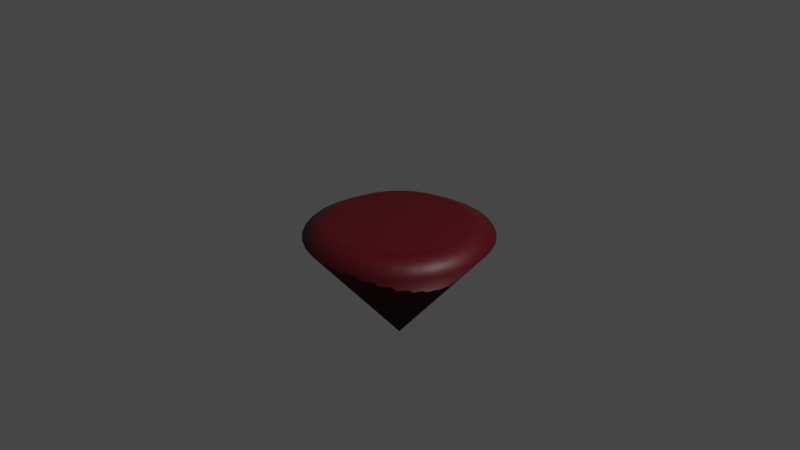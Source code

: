 # Source: gem.blend  (saved by Blender 3.0.42; exported with 4.5.12 LTS)
import bpy
from mathutils import Matrix  # noqa: F401  (used for matrix-valued properties, if any)

bpy.ops.wm.read_factory_settings(use_empty=True)
scene = bpy.context.scene
scene.name = 'Scene'

# ---- collections
col_collection = bpy.data.collections.new('Collection'); scene.collection.children.link(col_collection)

# ---- materials (node trees are filled in below, after node groups)
mat_material_001 = bpy.data.materials.new('Material.001')
mat_material_001.use_transparent_shadow = False

# ---- material node trees
mat_material_001.use_nodes = True; mat_material_001.node_tree.nodes.clear()
_N = mat_material_001.node_tree.nodes; _L = mat_material_001.node_tree.links
n0 = _N.new('ShaderNodeBsdfPrincipled'); n0.name = 'Principled BSDF'; n0.location = (10, 300)
n0.distribution = 'GGX'
n0.subsurface_method = 'RANDOM_WALK_SKIN'
n0.inputs[0].default_value = (0.09463, 0.0, 0.004703, 1.0)
n0.inputs[3].default_value = 1.45
n0.inputs[27].default_value = (0.0, 0.0, 0.0, 1.0)
n0.inputs[28].default_value = 1.0
n1 = _N.new('ShaderNodeOutputMaterial'); n1.name = 'Material Output'; n1.location = (300, 300)
_L.new(n0.outputs[0], n1.inputs[0])
n1.is_active_output = True

# ---- world
world_world = bpy.data.worlds.new('World'); scene.world = world_world
world_world.use_nodes = True; world_world.node_tree.nodes.clear()
_N = world_world.node_tree.nodes; _L = world_world.node_tree.links
n0 = _N.new('ShaderNodeOutputWorld'); n0.name = 'World Output'; n0.location = (300, 300)
n1 = _N.new('ShaderNodeBackground'); n1.name = 'Background'; n1.location = (10, 300)
n1.inputs[0].default_value = (0.05088, 0.05088, 0.05088, 1.0)
_L.new(n1.outputs[0], n0.inputs[0])
n0.is_active_output = True
world_world.color = (0.05088, 0.05088, 0.05088)
world_world.use_sun_shadow = False
world_world.sun_shadow_jitter_overblur = 0.0

# ---- cameras
cam_camera = bpy.data.cameras.new('Camera')
cam_camera.clip_end = 100.0
cam_camera.ortho_scale = 7.314

# ---- lights
light_light = bpy.data.lights.new('Light', 'POINT')
light_light.transmission_factor = 0.0
light_light.energy = 1000.0
light_light.shadow_soft_size = 0.1
light_light.shadow_maximum_resolution = 0.006
light_light.use_absolute_resolution = True

# ---- meshes
me_cone = bpy.data.meshes.new('Cone')
me_cone.from_pydata([(0.0002109, -0.0005092, -103.8), (-0.155, 0.7794, -2.379), (-0.3041, 0.7342, -2.379), (-0.4415, 0.6607, -2.379), (-0.5619, 0.5619, -2.379), (-0.6607, 0.4415, -2.379), (-0.7342, 0.3041, -2.379), (-0.7794, 0.155, -2.379), (-0.7947, 1.234e-07, -2.379), (-0.7794, -0.155, -2.379), (-0.7342, -0.3041, -2.379), (-0.6607, -0.4415, -2.379), (-0.5619, -0.5619, -2.379), (-0.4415, -0.6607, -2.379), (-0.3041, -0.7342, -2.379), (-0.155, -0.7794, -2.379), (-1.435e-07, -0.7947, -2.379), (0.155, -0.7794, -2.379), (0.3041, -0.7342, -2.379), (0.4415, -0.6607, -2.379), (0.5619, -0.5619, -2.379), (0.6607, -0.4415, -2.379), (0.7342, -0.3041, -2.379), (0.7794, -0.155, -2.379), (0.7947, 7.921e-08, -2.379), (0.7794, 0.155, -2.379), (0.7342, 0.3041, -2.379), (0.6607, 0.4415, -2.379), (0.5619, 0.5619, -2.379), (0.4415, 0.6607, -2.379), (0.3041, 0.7342, -2.379), (0.155, 0.7794, -2.379), (-7.405e-08, 0.7947, -2.379), (-1.249e-09, 1.088, -19.14), (0.2123, 1.067, -19.14), (0.4164, 1.005, -19.14), (0.6045, 0.9047, -19.14), (0.7693, 0.7693, -19.14), (0.9047, 0.6045, -19.14), (1.005, 0.4164, -19.14), (1.067, 0.2123, -19.14), (1.088, -4.597e-08, -19.14), (1.067, -0.2123, -19.14), (1.005, -0.4164, -19.14), (0.9047, -0.6045, -19.14), (0.7693, -0.7693, -19.14), (0.6045, -0.9047, -19.14), (0.4164, -1.005, -19.14), (0.2123, -1.067, -19.14), (-9.637e-08, -1.088, -19.14), (-0.2123, -1.067, -19.14), (-0.4164, -1.005, -19.14), (-0.6045, -0.9047, -19.14), (-0.7693, -0.7693, -19.14), (-0.9047, -0.6045, -19.14), (-1.005, -0.4164, -19.14), (-1.067, -0.2123, -19.14), (-1.088, 1.456e-08, -19.14), (-1.067, 0.2123, -19.14), (-1.005, 0.4164, -19.14), (-0.9047, 0.6045, -19.14), (-0.7693, 0.7693, -19.14), (-0.6045, 0.9047, -19.14), (-0.4164, 1.005, -19.14), (-0.2123, 1.067, -19.14), (4.583e-11, 0.0007548, -157.9), (0.0001472, 0.0007403, -157.9), (0.0002888, 0.0006973, -157.9), (0.0004193, 0.0006276, -157.9), (0.0005337, 0.0005337, -157.9), (0.0006276, 0.0004193, -157.9), (0.0006973, 0.0002888, -157.9), (0.0007403, 0.0001473, -157.9), (0.0007548, 7.14e-09, -157.9), (0.0007403, -0.0001472, -157.9), (0.0006973, -0.0002888, -157.9), (0.0006276, -0.0004193, -157.9), (0.0005337, -0.0005337, -157.9), (0.0004193, -0.0006276, -157.9), (0.0002888, -0.0006973, -157.9), (0.0001472, -0.0007403, -157.9), (-2.015e-11, -0.0007548, -157.9), (-0.0001472, -0.0007403, -157.9), (-0.0002888, -0.0006973, -157.9), (-0.0004193, -0.0006276, -157.9), (-0.0005337, -0.0005337, -157.9), (-0.0006276, -0.0004193, -157.9), (-0.0006973, -0.0002888, -157.9), (-0.0007403, -0.0001472, -157.9), (-0.0007548, 7.182e-09, -157.9), (-0.0007403, 0.0001473, -157.9), (-0.0006973, 0.0002888, -157.9), (-0.0006276, 0.0004193, -157.9), (-0.0005337, 0.0005337, -157.9), (-0.0004193, 0.0006276, -157.9), (-0.0002888, 0.0006973, -157.9), (-0.0001472, 0.0007403, -157.9), (4.579e-11, 0.0007548, -157.9), (0.0001472, 0.0007403, -157.9), (0.0002888, 0.0006973, -157.9), (0.0004193, 0.0006276, -157.9), (0.0005337, 0.0005337, -157.9), (0.0006276, 0.0004193, -157.9), (0.0006973, 0.0002888, -157.9), (0.0007403, 0.0001473, -157.9), (0.0007548, 7.14e-09, -157.9), (0.0007403, -0.0001472, -157.9), (0.0006973, -0.0002888, -157.9), (0.0006276, -0.0004193, -157.9), (0.0005337, -0.0005337, -157.9), (0.0004193, -0.0006276, -157.9), (0.0002888, -0.0006973, -157.9), (0.0001472, -0.0007403, -157.9), (-2.019e-11, -0.0007548, -157.9), (-0.0001472, -0.0007403, -157.9), (-0.0002888, -0.0006973, -157.9), (-0.0004193, -0.0006276, -157.9), (-0.0005337, -0.0005337, -157.9), (-0.0006276, -0.0004193, -157.9), (-0.0006973, -0.0002888, -157.9), (-0.0007403, -0.0001472, -157.9), (-0.0007548, 7.182e-09, -157.9), (-0.0007403, 0.0001473, -157.9), (-0.0006973, 0.0002888, -157.9), (-0.0006276, 0.0004193, -157.9), (-0.0005337, 0.0005337, -157.9), (-0.0004193, 0.0006276, -157.9), (-0.0002888, 0.0006973, -157.9), (-0.0001472, 0.0007403, -157.9), (0.0003062, -0.0004582, -103.8), (0.0003897, -0.0003897, -103.8), (0.0004583, -0.0003061, -103.8), (0.0005092, -0.0002108, -103.8), (0.0005406, -0.0001074, -103.8), (0.0005512, 1.18e-07, -103.8), (0.0005406, 0.0001077, -103.8), (0.0005092, 0.0002111, -103.8), (-7.311e-08, 0.0005514, -103.8), (0.0004583, 0.0003064, -103.8), (-0.0001076, 0.0005408, -103.8), (0.0003897, 0.0003899, -103.8), (-0.000211, 0.0005094, -103.8), (0.0003062, 0.0004585, -103.8), (0.0002109, 0.0005094, -103.8), (-0.0003063, 0.0004585, -103.8), (-0.0003899, 0.0003899, -103.8), (-7.311e-08, 0.0005514, -103.7), (0.0001075, 0.0005408, -103.7), (0.0002109, 0.0005094, -103.7), (0.0003062, 0.0004585, -103.7), (0.0003897, 0.0003899, -103.7), (0.0004583, 0.0003064, -103.7), (0.0005092, 0.0002111, -103.7), (0.0005406, 0.0001077, -103.7), (0.0005512, 1.18e-07, -103.7), (0.0005406, -0.0001074, -103.7), (0.0005092, -0.0002108, -103.7), (0.0004583, -0.0003061, -103.7), (0.0003897, -0.0003897, -103.7), (0.0003062, -0.0004582, -103.7), (0.0002109, -0.0005092, -103.7), (0.0001075, -0.0005405, -103.7), (-7.315e-08, -0.0005511, -103.7), (-0.0001076, -0.0005405, -103.7), (-0.000211, -0.0005092, -103.7), (-0.0003063, -0.0004582, -103.7), (-0.0003899, -0.0003897, -103.7), (-0.0004584, -0.0003061, -103.7), (-0.0005094, -0.0002108, -103.7), (-0.0005407, -0.0001074, -103.7), (-0.0005513, 1.18e-07, -103.7), (-0.0005407, 0.0001077, -103.7), (-0.0005094, 0.0002111, -103.7), (-0.0004584, 0.0003064, -103.7), (-0.0003899, 0.0003899, -103.7), (-0.0003063, 0.0004585, -103.7), (-0.000211, 0.0005094, -103.7), (-0.0001076, 0.0005408, -103.7), (0.0001075, 0.0005408, -103.8), (0.0001075, -0.0005405, -103.8), (-7.315e-08, -0.0005511, -103.8), (-0.0001076, -0.0005405, -103.8), (-0.000211, -0.0005092, -103.8), (-0.0003063, -0.0004582, -103.8), (-0.0003899, -0.0003897, -103.8), (-0.0004584, -0.0003061, -103.8), (-0.0005094, -0.0002108, -103.8), (-0.0005407, -0.0001074, -103.8), (-0.0005513, 1.18e-07, -103.8), (-0.0005407, 0.0001077, -103.8), (-0.0005094, 0.0002111, -103.8), (-0.0004584, 0.0003064, -103.8), (0.0, -0.7965, -2.547), (0.1545, -0.7812, -2.547), (0.3031, -0.7359, -2.547), (0.44, -0.6623, -2.547), (0.56, -0.5632, -2.547), (0.6585, -0.4425, -2.547), (0.7317, -0.3048, -2.547), (0.7767, -0.1554, -2.547), (0.792, -2.002e-07, -2.547), (0.7767, 0.1554, -2.547), (0.7317, 0.3048, -2.547), (0.6585, 0.4425, -2.547), (0.56, 0.5632, -2.547), (0.44, 0.6623, -2.547), (0.3031, 0.7359, -2.547), (0.1545, 0.7812, -2.547), (-6.923e-08, 0.7965, -2.547), (-0.1545, 0.7812, -2.547), (-0.3031, 0.7359, -2.547), (-0.44, 0.6623, -2.547), (-0.56, 0.5632, -2.547), (-0.6585, 0.4425, -2.547), (-0.7317, 0.3048, -2.547), (-0.7767, 0.1554, -2.547), (-0.792, -2.445e-07, -2.547), (-0.7767, -0.1554, -2.547), (-0.7317, -0.3048, -2.547), (-0.6585, -0.4425, -2.547), (-0.56, -0.5632, -2.547), (-0.44, -0.6623, -2.547), (-0.3031, -0.7359, -2.547), (-0.1545, -0.7812, -2.547), (0.0, 2.35e-07, -158.0)], [], [(30, 31, 178, 143), (4, 5, 191, 145), (31, 32, 137, 178), (5, 6, 190, 191), (6, 7, 189, 190), (7, 8, 188, 189), (8, 9, 187, 188), (9, 10, 186, 187), (10, 11, 185, 186), (11, 12, 184, 185), (12, 13, 183, 184), (13, 14, 182, 183), (14, 15, 181, 182), (15, 16, 180, 181), (16, 17, 179, 180), (151, 152, 136, 138), (171, 172, 190, 189), (164, 165, 183, 182), (157, 158, 130, 131), (177, 146, 137, 139), (150, 151, 138, 140), (170, 171, 189, 188), (163, 164, 182, 181), (156, 157, 131, 132), (176, 177, 139, 141), (149, 150, 140, 142), (169, 170, 188, 187), (162, 163, 181, 180), (155, 156, 132, 133), (175, 176, 141, 144), (148, 149, 142, 143), (168, 169, 187, 186), (161, 162, 180, 179), (77, 109, 110, 78), (48, 112, 111, 47), (154, 155, 133, 134), (174, 175, 144, 145), (47, 111, 110, 46), (46, 110, 109, 45), (147, 148, 143, 178), (167, 168, 186, 185), (45, 109, 108, 44), (44, 108, 107, 43), (160, 161, 179, 0), (153, 154, 134, 135), (43, 107, 106, 42), (42, 106, 105, 41), (173, 174, 145, 191), (166, 167, 185, 184), (41, 105, 104, 40), (40, 104, 103, 39), (159, 160, 0, 129), (146, 147, 178, 137), (39, 103, 102, 38), (33, 97, 128, 64), (38, 102, 101, 37), (64, 128, 127, 63), (152, 153, 135, 136), (172, 173, 191, 190), (37, 101, 100, 36), (63, 127, 126, 62), (36, 100, 99, 35), (62, 126, 125, 61), (165, 166, 184, 183), (3, 4, 145, 144), (84, 116, 117, 85), (91, 123, 124, 92), (71, 103, 104, 72), (65, 97, 98, 66), (78, 110, 111, 79), (85, 117, 118, 86), (92, 124, 125, 93), (72, 104, 105, 73), (79, 111, 112, 80), (86, 118, 119, 87), (66, 98, 99, 67), (93, 125, 126, 94), (73, 105, 106, 74), (80, 112, 113, 81), (87, 119, 120, 88), (67, 99, 100, 68), (94, 126, 127, 95), (74, 106, 107, 75), (81, 113, 114, 82), (88, 120, 121, 89), (68, 100, 101, 69), (95, 127, 128, 96), (75, 107, 108, 76), (82, 114, 115, 83), (89, 121, 122, 90), (69, 101, 102, 70), (96, 128, 97, 65), (76, 108, 109, 77), (83, 115, 116, 84), (90, 122, 123, 91), (70, 102, 103, 71), (49, 113, 112, 48), (29, 30, 143, 142), (2, 3, 144, 141), (50, 114, 113, 49), (51, 115, 114, 50), (28, 29, 142, 140), (1, 2, 141, 139), (27, 28, 140, 138), (52, 116, 115, 51), (53, 117, 116, 52), (32, 1, 139, 137), (26, 27, 138, 136), (25, 26, 136, 135), (54, 118, 117, 53), (55, 119, 118, 54), (24, 25, 135, 134), (23, 24, 134, 133), (22, 23, 133, 132), (56, 120, 119, 55), (57, 121, 120, 56), (21, 22, 132, 131), (20, 21, 131, 130), (19, 20, 130, 129), (58, 122, 121, 57), (59, 123, 122, 58), (18, 19, 129, 0), (17, 18, 0, 179), (158, 159, 129, 130), (60, 124, 123, 59), (34, 98, 97, 33), (61, 125, 124, 60), (35, 99, 98, 34), (81, 82, 163, 162), (62, 61, 4, 3), (36, 35, 30, 29), (82, 83, 164, 163), (63, 62, 3, 2), (37, 36, 29, 28), (83, 84, 165, 164), (64, 63, 2, 1), (38, 37, 28, 27), (84, 85, 166, 165), (33, 64, 1, 32), (39, 38, 27, 26), (85, 86, 167, 166), (40, 39, 26, 25), (86, 87, 168, 167), (41, 40, 25, 24), (87, 88, 169, 168), (42, 41, 24, 23), (88, 89, 170, 169), (43, 42, 23, 22), (89, 90, 171, 170), (44, 43, 22, 21), (90, 91, 172, 171), (45, 44, 21, 20), (91, 92, 173, 172), (65, 66, 147, 146), (46, 45, 20, 19), (92, 93, 174, 173), (66, 67, 148, 147), (47, 46, 19, 18), (93, 94, 175, 174), (67, 68, 149, 148), (48, 47, 18, 17), (94, 95, 176, 175), (68, 69, 150, 149), (49, 48, 17, 16), (95, 96, 177, 176), (69, 70, 151, 150), (50, 49, 16, 15), (96, 65, 146, 177), (70, 71, 152, 151), (51, 50, 15, 14), (71, 72, 153, 152), (52, 51, 14, 13), (72, 73, 154, 153), (53, 52, 13, 12), (73, 74, 155, 154), (54, 53, 12, 11), (74, 75, 156, 155), (55, 54, 11, 10), (75, 76, 157, 156), (56, 55, 10, 9), (76, 77, 158, 157), (57, 56, 9, 8), (77, 78, 159, 158), (58, 57, 8, 7), (78, 79, 160, 159), (59, 58, 7, 6), (79, 80, 161, 160), (60, 59, 6, 5), (34, 33, 32, 31), (80, 81, 162, 161), (61, 60, 5, 4), (35, 34, 31, 30), (192, 224, 193), (193, 224, 194), (194, 224, 195), (195, 224, 196), (196, 224, 197), (197, 224, 198), (198, 224, 199), (199, 224, 200), (200, 224, 201), (201, 224, 202), (202, 224, 203), (203, 224, 204), (204, 224, 205), (205, 224, 206), (206, 224, 207), (207, 224, 208), (208, 224, 209), (209, 224, 210), (210, 224, 211), (211, 224, 212), (212, 224, 213), (213, 224, 214), (214, 224, 215), (215, 224, 216), (216, 224, 217), (217, 224, 218), (218, 224, 219), (219, 224, 220), (220, 224, 221), (221, 224, 222), (192, 193, 194, 195, 196, 197, 198, 199, 200, 201, 202, 203, 204, 205, 206, 207, 208, 209, 210, 211, 212, 213, 214, 215, 216, 217, 218, 219, 220, 221, 222, 223), (222, 224, 223), (223, 224, 192)])
me_cone.polygons.foreach_set('use_smooth', [True] * 225)
_uv = me_cone.uv_layers.new(name='UVMap')
_uv.uv.foreach_set('vector', [0.0, 0.0, 0.0, 0.0, 0.0, 0.0, 0.0, 0.0, 0.0, 0.0, 0.0, 0.0, 0.0, 0.0, 0.0, 0.0, 0.0, 0.0, 0.0, 0.0, 0.0, 0.0, 0.0, 0.0, 0.0, 0.0, 0.0, 0.0, 0.0, 0.0, 0.0, 0.0, 0.0, 0.0, 0.0, 0.0, 0.0, 0.0, 0.0, 0.0, 0.0, 0.0, 0.0, 0.0, 0.0, 0.0, 0.0, 0.0, 0.0, 0.0, 0.0, 0.0, 0.0, 0.0, 0.0, 0.0, 0.0, 0.0, 0.0, 0.0, 0.0, 0.0, 0.0, 0.0, 0.0, 0.0, 0.0, 0.0, 0.0, 0.0, 0.0, 0.0, 0.0, 0.0, 0.0, 0.0, 0.0, 0.0, 0.0, 0.0, 0.0, 0.0, 0.0, 0.0, 0.0, 0.0, 0.0, 0.0, 0.0, 0.0, 0.0, 0.0, 0.0, 0.0, 0.0, 0.0, 0.0, 0.0, 0.0, 0.0, 0.0, 0.0, 0.0, 0.0, 0.0, 0.0, 0.0, 0.0, 0.0, 0.0, 0.0, 0.0, 0.0, 0.0, 0.0, 0.0, 0.0, 0.0, 0.0, 0.0, 0.4496, 0.3833, 0.4717, 0.3418, 0.4717, 0.3418, 0.4496, 0.3833, 0.01461, 0.2968, 0.02827, 0.3418, 0.02827, 0.3418, 0.01461, 0.2968, 0.1582, 0.02827, 0.1167, 0.05045, 0.1167, 0.05045, 0.1582, 0.02827, 0.4496, 0.1167, 0.4197, 0.08029, 0.4197, 0.08029, 0.4496, 0.1167, 0.2032, 0.4854, 0.25, 0.49, 0.25, 0.49, 0.2032, 0.4854, 0.4197, 0.4197, 0.4496, 0.3833, 0.4496, 0.3833, 0.4197, 0.4197, 0.01, 0.25, 0.01461, 0.2968, 0.01461, 0.2968, 0.01, 0.25, 0.2032, 0.01461, 0.1582, 0.02827, 0.1582, 0.02827, 0.2032, 0.01461, 0.4717, 0.1582, 0.4496, 0.1167, 0.4496, 0.1167, 0.4717, 0.1582, 0.1582, 0.4717, 0.2032, 0.4854, 0.2032, 0.4854, 0.1582, 0.4717, 0.3833, 0.4496, 0.4197, 0.4197, 0.4197, 0.4197, 0.3833, 0.4496, 0.01461, 0.2032, 0.01, 0.25, 0.01, 0.25, 0.01461, 0.2032, 0.25, 0.01, 0.2032, 0.01461, 0.2032, 0.01461, 0.25, 0.01, 0.4854, 0.2032, 0.4717, 0.1582, 0.4717, 0.1582, 0.4854, 0.2032, 0.1167, 0.4496, 0.1582, 0.4717, 0.1582, 0.4717, 0.1167, 0.4496, 0.3418, 0.4717, 0.3833, 0.4496, 0.3833, 0.4496, 0.3418, 0.4717, 0.02827, 0.1582, 0.01461, 0.2032, 0.01461, 0.2032, 0.02827, 0.1582, 0.2968, 0.01461, 0.25, 0.01, 0.25, 0.01, 0.2968, 0.01461, 0.4197, 0.08029, 0.4197, 0.08029, 0.3833, 0.05045, 0.3833, 0.05045, 0.0, 0.0, 0.0, 0.0, 0.0, 0.0, 0.0, 0.0, 0.49, 0.25, 0.4854, 0.2032, 0.4854, 0.2032, 0.49, 0.25, 0.08029, 0.4197, 0.1167, 0.4496, 0.1167, 0.4496, 0.08029, 0.4197, 0.0, 0.0, 0.0, 0.0, 0.0, 0.0, 0.0, 0.0, 0.0, 0.0, 0.0, 0.0, 0.0, 0.0, 0.0, 0.0, 0.2968, 0.4854, 0.3418, 0.4717, 0.3418, 0.4717, 0.2968, 0.4854, 0.05045, 0.1167, 0.02827, 0.1582, 0.02827, 0.1582, 0.05045, 0.1167, 0.0, 0.0, 0.0, 0.0, 0.0, 0.0, 0.0, 0.0, 0.0, 0.0, 0.0, 0.0, 0.0, 0.0, 0.0, 0.0, 0.3418, 0.02827, 0.2968, 0.01461, 0.2968, 0.01461, 0.3418, 0.02827, 0.4854, 0.2968, 0.49, 0.25, 0.49, 0.25, 0.4854, 0.2968, 0.0, 0.0, 0.0, 0.0, 0.0, 0.0, 0.0, 0.0, 0.0, 0.0, 0.0, 0.0, 0.0, 0.0, 0.0, 0.0, 0.05045, 0.3833, 0.08029, 0.4197, 0.08029, 0.4197, 0.05045, 0.3833, 0.08029, 0.08029, 0.05045, 0.1167, 0.05045, 0.1167, 0.08029, 0.08029, 0.0, 0.0, 0.0, 0.0, 0.0, 0.0, 0.0, 0.0, 0.0, 0.0, 0.0, 0.0, 0.0, 0.0, 0.0, 0.0, 0.3833, 0.05045, 0.3418, 0.02827, 0.3418, 0.02827, 0.3833, 0.05045, 0.25, 0.49, 0.2968, 0.4854, 0.2968, 0.4854, 0.25, 0.49, 0.0, 0.0, 0.0, 0.0, 0.0, 0.0, 0.0, 0.0, 0.0, 0.0, 0.0, 0.0, 0.0, 0.0, 0.0, 0.0, 0.0, 0.0, 0.0, 0.0, 0.0, 0.0, 0.0, 0.0, 0.0, 0.0, 0.0, 0.0, 0.0, 0.0, 0.0, 0.0, 0.4717, 0.3418, 0.4854, 0.2968, 0.4854, 0.2968, 0.4717, 0.3418, 0.02827, 0.3418, 0.05045, 0.3833, 0.05045, 0.3833, 0.02827, 0.3418, 0.0, 0.0, 0.0, 0.0, 0.0, 0.0, 0.0, 0.0, 0.0, 0.0, 0.0, 0.0, 0.0, 0.0, 0.0, 0.0, 0.0, 0.0, 0.0, 0.0, 0.0, 0.0, 0.0, 0.0, 0.0, 0.0, 0.0, 0.0, 0.0, 0.0, 0.0, 0.0, 0.1167, 0.05045, 0.08029, 0.08029, 0.08029, 0.08029, 0.1167, 0.05045, 0.0, 0.0, 0.0, 0.0, 0.0, 0.0, 0.0, 0.0, 0.1167, 0.05045, 0.1167, 0.05045, 0.08029, 0.08029, 0.08029, 0.08029, 0.02827, 0.3418, 0.02827, 0.3418, 0.05045, 0.3833, 0.05045, 0.3833, 0.4717, 0.3418, 0.4717, 0.3418, 0.4854, 0.2968, 0.4854, 0.2968, 0.25, 0.49, 0.25, 0.49, 0.2968, 0.4854, 0.2968, 0.4854, 0.3833, 0.05045, 0.3833, 0.05045, 0.3418, 0.02827, 0.3418, 0.02827, 0.08029, 0.08029, 0.08029, 0.08029, 0.05045, 0.1167, 0.05045, 0.1167, 0.05045, 0.3833, 0.05045, 0.3833, 0.08029, 0.4197, 0.08029, 0.4197, 0.4854, 0.2968, 0.4854, 0.2968, 0.49, 0.25, 0.49, 0.25, 0.3418, 0.02827, 0.3418, 0.02827, 0.2968, 0.01461, 0.2968, 0.01461, 0.05045, 0.1167, 0.05045, 0.1167, 0.02827, 0.1582, 0.02827, 0.1582, 0.2968, 0.4854, 0.2968, 0.4854, 0.3418, 0.4717, 0.3418, 0.4717, 0.08029, 0.4197, 0.08029, 0.4197, 0.1167, 0.4496, 0.1167, 0.4496, 0.49, 0.25, 0.49, 0.25, 0.4854, 0.2032, 0.4854, 0.2032, 0.2968, 0.01461, 0.2968, 0.01461, 0.25, 0.01, 0.25, 0.01, 0.02827, 0.1582, 0.02827, 0.1582, 0.01461, 0.2032, 0.01461, 0.2032, 0.3418, 0.4717, 0.3418, 0.4717, 0.3833, 0.4496, 0.3833, 0.4496, 0.1167, 0.4496, 0.1167, 0.4496, 0.1582, 0.4717, 0.1582, 0.4717, 0.4854, 0.2032, 0.4854, 0.2032, 0.4717, 0.1582, 0.4717, 0.1582, 0.25, 0.01, 0.25, 0.01, 0.2032, 0.01461, 0.2032, 0.01461, 0.01461, 0.2032, 0.01461, 0.2032, 0.01, 0.25, 0.01, 0.25, 0.3833, 0.4496, 0.3833, 0.4496, 0.4197, 0.4197, 0.4197, 0.4197, 0.1582, 0.4717, 0.1582, 0.4717, 0.2032, 0.4854, 0.2032, 0.4854, 0.4717, 0.1582, 0.4717, 0.1582, 0.4496, 0.1167, 0.4496, 0.1167, 0.2032, 0.01461, 0.2032, 0.01461, 0.1582, 0.02827, 0.1582, 0.02827, 0.01, 0.25, 0.01, 0.25, 0.01461, 0.2968, 0.01461, 0.2968, 0.4197, 0.4197, 0.4197, 0.4197, 0.4496, 0.3833, 0.4496, 0.3833, 0.2032, 0.4854, 0.2032, 0.4854, 0.25, 0.49, 0.25, 0.49, 0.4496, 0.1167, 0.4496, 0.1167, 0.4197, 0.08029, 0.4197, 0.08029, 0.1582, 0.02827, 0.1582, 0.02827, 0.1167, 0.05045, 0.1167, 0.05045, 0.01461, 0.2968, 0.01461, 0.2968, 0.02827, 0.3418, 0.02827, 0.3418, 0.4496, 0.3833, 0.4496, 0.3833, 0.4717, 0.3418, 0.4717, 0.3418, 0.0, 0.0, 0.0, 0.0, 0.0, 0.0, 0.0, 0.0, 0.0, 0.0, 0.0, 0.0, 0.0, 0.0, 0.0, 0.0, 0.0, 0.0, 0.0, 0.0, 0.0, 0.0, 0.0, 0.0, 0.0, 0.0, 0.0, 0.0, 0.0, 0.0, 0.0, 0.0, 0.0, 0.0, 0.0, 0.0, 0.0, 0.0, 0.0, 0.0, 0.0, 0.0, 0.0, 0.0, 0.0, 0.0, 0.0, 0.0, 0.0, 0.0, 0.0, 0.0, 0.0, 0.0, 0.0, 0.0, 0.0, 0.0, 0.0, 0.0, 0.0, 0.0, 0.0, 0.0, 0.0, 0.0, 0.0, 0.0, 0.0, 0.0, 0.0, 0.0, 0.0, 0.0, 0.0, 0.0, 0.0, 0.0, 0.0, 0.0, 0.0, 0.0, 0.0, 0.0, 0.0, 0.0, 0.0, 0.0, 0.0, 0.0, 0.0, 0.0, 0.0, 0.0, 0.0, 0.0, 0.0, 0.0, 0.0, 0.0, 0.0, 0.0, 0.0, 0.0, 0.0, 0.0, 0.0, 0.0, 0.0, 0.0, 0.0, 0.0, 0.0, 0.0, 0.0, 0.0, 0.0, 0.0, 0.0, 0.0, 0.0, 0.0, 0.0, 0.0, 0.0, 0.0, 0.0, 0.0, 0.0, 0.0, 0.0, 0.0, 0.0, 0.0, 0.0, 0.0, 0.0, 0.0, 0.0, 0.0, 0.0, 0.0, 0.0, 0.0, 0.0, 0.0, 0.0, 0.0, 0.0, 0.0, 0.0, 0.0, 0.0, 0.0, 0.0, 0.0, 0.0, 0.0, 0.0, 0.0, 0.0, 0.0, 0.0, 0.0, 0.0, 0.0, 0.0, 0.0, 0.0, 0.0, 0.0, 0.0, 0.0, 0.0, 0.0, 0.0, 0.0, 0.0, 0.0, 0.0, 0.0, 0.0, 0.0, 0.0, 0.0, 0.0, 0.0, 0.0, 0.0, 0.0, 0.0, 0.0, 0.0, 0.0, 0.0, 0.0, 0.0, 0.0, 0.0, 0.0, 0.0, 0.0, 0.0, 0.0, 0.0, 0.0, 0.0, 0.0, 0.0, 0.0, 0.0, 0.0, 0.0, 0.0, 0.0, 0.0, 0.4197, 0.08029, 0.3833, 0.05045, 0.3833, 0.05045, 0.4197, 0.08029, 0.0, 0.0, 0.0, 0.0, 0.0, 0.0, 0.0, 0.0, 0.0, 0.0, 0.0, 0.0, 0.0, 0.0, 0.0, 0.0, 0.0, 0.0, 0.0, 0.0, 0.0, 0.0, 0.0, 0.0, 0.0, 0.0, 0.0, 0.0, 0.0, 0.0, 0.0, 0.0, 0.25, 0.01, 0.2032, 0.01461, 0.2032, 0.01461, 0.25, 0.01, 0.0, 0.0, 0.0, 0.0, 0.0, 0.0, 0.0, 0.0, 0.0, 0.0, 0.0, 0.0, 0.0, 0.0, 0.0, 0.0, 0.2032, 0.01461, 0.1582, 0.02827, 0.1582, 0.02827, 0.2032, 0.01461, 0.0, 0.0, 0.0, 0.0, 0.0, 0.0, 0.0, 0.0, 0.0, 0.0, 0.0, 0.0, 0.0, 0.0, 0.0, 0.0, 0.1582, 0.02827, 0.1167, 0.05045, 0.1167, 0.05045, 0.1582, 0.02827, 0.0, 0.0, 0.0, 0.0, 0.0, 0.0, 0.0, 0.0, 0.0, 0.0, 0.0, 0.0, 0.0, 0.0, 0.0, 0.0, 0.1167, 0.05045, 0.08029, 0.08029, 0.08029, 0.08029, 0.1167, 0.05045, 0.0, 0.0, 0.0, 0.0, 0.0, 0.0, 0.0, 0.0, 0.0, 0.0, 0.0, 0.0, 0.0, 0.0, 0.0, 0.0, 0.08029, 0.08029, 0.05045, 0.1167, 0.05045, 0.1167, 0.08029, 0.08029, 0.0, 0.0, 0.0, 0.0, 0.0, 0.0, 0.0, 0.0, 0.05045, 0.1167, 0.02827, 0.1582, 0.02827, 0.1582, 0.05045, 0.1167, 0.0, 0.0, 0.0, 0.0, 0.0, 0.0, 0.0, 0.0, 0.02827, 0.1582, 0.01461, 0.2032, 0.01461, 0.2032, 0.02827, 0.1582, 0.0, 0.0, 0.0, 0.0, 0.0, 0.0, 0.0, 0.0, 0.01461, 0.2032, 0.01, 0.25, 0.01, 0.25, 0.01461, 0.2032, 0.0, 0.0, 0.0, 0.0, 0.0, 0.0, 0.0, 0.0, 0.01, 0.25, 0.01461, 0.2968, 0.01461, 0.2968, 0.01, 0.25, 0.0, 0.0, 0.0, 0.0, 0.0, 0.0, 0.0, 0.0, 0.01461, 0.2968, 0.02827, 0.3418, 0.02827, 0.3418, 0.01461, 0.2968, 0.0, 0.0, 0.0, 0.0, 0.0, 0.0, 0.0, 0.0, 0.02827, 0.3418, 0.05045, 0.3833, 0.05045, 0.3833, 0.02827, 0.3418, 0.25, 0.49, 0.2968, 0.4854, 0.2968, 0.4854, 0.25, 0.49, 0.0, 0.0, 0.0, 0.0, 0.0, 0.0, 0.0, 0.0, 0.05045, 0.3833, 0.08029, 0.4197, 0.08029, 0.4197, 0.05045, 0.3833, 0.2968, 0.4854, 0.3418, 0.4717, 0.3418, 0.4717, 0.2968, 0.4854, 0.0, 0.0, 0.0, 0.0, 0.0, 0.0, 0.0, 0.0, 0.08029, 0.4197, 0.1167, 0.4496, 0.1167, 0.4496, 0.08029, 0.4197, 0.3418, 0.4717, 0.3833, 0.4496, 0.3833, 0.4496, 0.3418, 0.4717, 0.0, 0.0, 0.0, 0.0, 0.0, 0.0, 0.0, 0.0, 0.1167, 0.4496, 0.1582, 0.4717, 0.1582, 0.4717, 0.1167, 0.4496, 0.3833, 0.4496, 0.4197, 0.4197, 0.4197, 0.4197, 0.3833, 0.4496, 0.0, 0.0, 0.0, 0.0, 0.0, 0.0, 0.0, 0.0, 0.1582, 0.4717, 0.2032, 0.4854, 0.2032, 0.4854, 0.1582, 0.4717, 0.4197, 0.4197, 0.4496, 0.3833, 0.4496, 0.3833, 0.4197, 0.4197, 0.0, 0.0, 0.0, 0.0, 0.0, 0.0, 0.0, 0.0, 0.2032, 0.4854, 0.25, 0.49, 0.25, 0.49, 0.2032, 0.4854, 0.4496, 0.3833, 0.4717, 0.3418, 0.4717, 0.3418, 0.4496, 0.3833, 0.0, 0.0, 0.0, 0.0, 0.0, 0.0, 0.0, 0.0, 0.4717, 0.3418, 0.4854, 0.2968, 0.4854, 0.2968, 0.4717, 0.3418, 0.0, 0.0, 0.0, 0.0, 0.0, 0.0, 0.0, 0.0, 0.4854, 0.2968, 0.49, 0.25, 0.49, 0.25, 0.4854, 0.2968, 0.0, 0.0, 0.0, 0.0, 0.0, 0.0, 0.0, 0.0, 0.49, 0.25, 0.4854, 0.2032, 0.4854, 0.2032, 0.49, 0.25, 0.0, 0.0, 0.0, 0.0, 0.0, 0.0, 0.0, 0.0, 0.4854, 0.2032, 0.4717, 0.1582, 0.4717, 0.1582, 0.4854, 0.2032, 0.0, 0.0, 0.0, 0.0, 0.0, 0.0, 0.0, 0.0, 0.4717, 0.1582, 0.4496, 0.1167, 0.4496, 0.1167, 0.4717, 0.1582, 0.0, 0.0, 0.0, 0.0, 0.0, 0.0, 0.0, 0.0, 0.4496, 0.1167, 0.4197, 0.08029, 0.4197, 0.08029, 0.4496, 0.1167, 0.0, 0.0, 0.0, 0.0, 0.0, 0.0, 0.0, 0.0, 0.4197, 0.08029, 0.3833, 0.05045, 0.3833, 0.05045, 0.4197, 0.08029, 0.0, 0.0, 0.0, 0.0, 0.0, 0.0, 0.0, 0.0, 0.3833, 0.05045, 0.3418, 0.02827, 0.3418, 0.02827, 0.3833, 0.05045, 0.0, 0.0, 0.0, 0.0, 0.0, 0.0, 0.0, 0.0, 0.3418, 0.02827, 0.2968, 0.01461, 0.2968, 0.01461, 0.3418, 0.02827, 0.0, 0.0, 0.0, 0.0, 0.0, 0.0, 0.0, 0.0, 0.0, 0.0, 0.0, 0.0, 0.0, 0.0, 0.0, 0.0, 0.2968, 0.01461, 0.25, 0.01, 0.25, 0.01, 0.2968, 0.01461, 0.0, 0.0, 0.0, 0.0, 0.0, 0.0, 0.0, 0.0, 0.0, 0.0, 0.0, 0.0, 0.0, 0.0, 0.0, 0.0, 0.25, 0.49, 0.25, 0.25, 0.2968, 0.4854, 0.2968, 0.4854, 0.25, 0.25, 0.3418, 0.4717, 0.3418, 0.4717, 0.25, 0.25, 0.3833, 0.4496, 0.3833, 0.4496, 0.25, 0.25, 0.4197, 0.4197, 0.4197, 0.4197, 0.25, 0.25, 0.4496, 0.3833, 0.4496, 0.3833, 0.25, 0.25, 0.4717, 0.3418, 0.4717, 0.3418, 0.25, 0.25, 0.4854, 0.2968, 0.4854, 0.2968, 0.25, 0.25, 0.49, 0.25, 0.49, 0.25, 0.25, 0.25, 0.4854, 0.2032, 0.4854, 0.2032, 0.25, 0.25, 0.4717, 0.1582, 0.4717, 0.1582, 0.25, 0.25, 0.4496, 0.1167, 0.4496, 0.1167, 0.25, 0.25, 0.4197, 0.08029, 0.4197, 0.08029, 0.25, 0.25, 0.3833, 0.05045, 0.3833, 0.05045, 0.25, 0.25, 0.3418, 0.02827, 0.3418, 0.02827, 0.25, 0.25, 0.2968, 0.01461, 0.2968, 0.01461, 0.25, 0.25, 0.25, 0.01, 0.25, 0.01, 0.25, 0.25, 0.2032, 0.01461, 0.2032, 0.01461, 0.25, 0.25, 0.1582, 0.02827, 0.1582, 0.02827, 0.25, 0.25, 0.1167, 0.05045, 0.1167, 0.05045, 0.25, 0.25, 0.08029, 0.08029, 0.08029, 0.08029, 0.25, 0.25, 0.05045, 0.1167, 0.05045, 0.1167, 0.25, 0.25, 0.02827, 0.1582, 0.02827, 0.1582, 0.25, 0.25, 0.01461, 0.2032, 0.01461, 0.2032, 0.25, 0.25, 0.01, 0.25, 0.01, 0.25, 0.25, 0.25, 0.01461, 0.2968, 0.01461, 0.2968, 0.25, 0.25, 0.02827, 0.3418, 0.02827, 0.3418, 0.25, 0.25, 0.05045, 0.3833, 0.05045, 0.3833, 0.25, 0.25, 0.08029, 0.4197, 0.08029, 0.4197, 0.25, 0.25, 0.1167, 0.4496, 0.1167, 0.4496, 0.25, 0.25, 0.1582, 0.4717, 0.75, 0.49, 0.7968, 0.4854, 0.8418, 0.4717, 0.8833, 0.4496, 0.9197, 0.4197, 0.9496, 0.3833, 0.9717, 0.3418, 0.9854, 0.2968, 0.99, 0.25, 0.9854, 0.2032, 0.9717, 0.1582, 0.9496, 0.1167, 0.9197, 0.08029, 0.8833, 0.05045, 0.8418, 0.02827, 0.7968, 0.01461, 0.75, 0.01, 0.7032, 0.01461, 0.6582, 0.02827, 0.6167, 0.05045, 0.5803, 0.08029, 0.5504, 0.1167, 0.5283, 0.1582, 0.5146, 0.2032, 0.51, 0.25, 0.5146, 0.2968, 0.5283, 0.3418, 0.5504, 0.3833, 0.5803, 0.4197, 0.6167, 0.4496, 0.6582, 0.4717, 0.7032, 0.4854, 0.1582, 0.4717, 0.25, 0.25, 0.2032, 0.4854, 0.2032, 0.4854, 0.25, 0.25, 0.25, 0.49])
me_cone.materials.append(mat_material_001)
me_cone.use_remesh_fix_poles = True
me_cone.use_remesh_preserve_attributes = False
me_cone.update()

# ---- objects
ob_light = bpy.data.objects.new('Light', light_light)
ob_camera = bpy.data.objects.new('Camera', cam_camera)
ob_cone = bpy.data.objects.new('Cone', me_cone)

# ---- transforms, parenting, visibility, modifiers, constraints
ob_light.location = (4.076, 1.005, 5.904)
ob_light.rotation_euler = (0.6503, 0.05522, 1.866)
ob_light.lock_rotations_4d = False
ob_light.empty_display_type = 'ARROWS'
ob_light.color = (0.0, 0.0, 0.0, 0.0)
ob_light.lineart.crease_threshold = 0.0
ob_camera.location = (7.359, -6.926, 4.958)
ob_camera.rotation_euler = (1.109, 0.0, 0.8149)
ob_camera.lock_rotations_4d = False
ob_camera.empty_display_type = 'ARROWS'
ob_camera.color = (0.0, 0.0, 0.0, 0.0)
ob_camera.display_type = 'WIRE'
ob_camera.lineart.crease_threshold = 0.0
ob_cone.location = (0.0, 0.0, 0.0)
ob_cone.scale = (0.9124, 0.9124, 0.008467)

# ---- collection membership
col_collection.objects.link(ob_light)
col_collection.objects.link(ob_camera)
col_collection.objects.link(ob_cone)

# ---- scene / render settings (as saved in the file)
scene.camera = ob_camera
scene.frame_start = 1; scene.frame_end = 250; scene.frame_set(1)
scene.render.engine = 'BLENDER_EEVEE_NEXT'
scene.cycles.sampling_pattern = 'TABULATED_SOBOL'
scene.cycles.use_light_tree = False
scene.view_settings.view_transform = 'Filmic'
bpy.context.view_layer.update()
